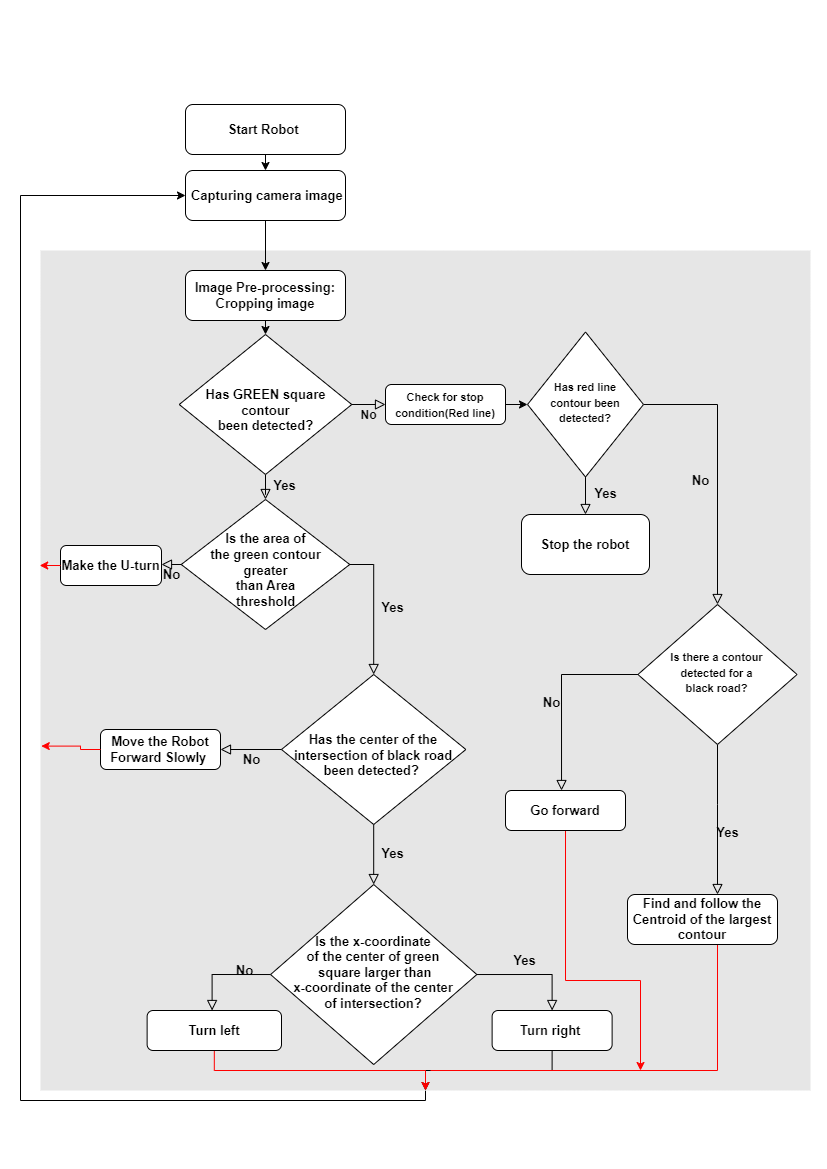

The diagram above was exported from draw.io. Its source (the exported page's mxGraphModel, read from the mxfile embedded in the PNG):
<mxGraphModel dx="2100" dy="1068" grid="1" gridSize="10" guides="1" tooltips="1" connect="1" arrows="1" fold="1" page="1" pageScale="1" pageWidth="827" pageHeight="1169" math="0" shadow="0">
  <root>
    <mxCell id="WIyWlLk6GJQsqaUBKTNV-0" />
    <mxCell id="WIyWlLk6GJQsqaUBKTNV-1" parent="WIyWlLk6GJQsqaUBKTNV-0" />
    <mxCell id="bsQL2CY9QO3t5KPy0Dul-24" style="edgeStyle=orthogonalEdgeStyle;rounded=0;orthogonalLoop=1;jettySize=auto;html=1;exitX=0.5;exitY=1;exitDx=0;exitDy=0;entryX=0;entryY=0.5;entryDx=0;entryDy=0;" edge="1" parent="WIyWlLk6GJQsqaUBKTNV-1" source="bsQL2CY9QO3t5KPy0Dul-20" target="WIyWlLk6GJQsqaUBKTNV-3">
      <mxGeometry relative="1" as="geometry">
        <Array as="points">
          <mxPoint x="425" y="1100" />
          <mxPoint x="20" y="1100" />
          <mxPoint x="20" y="195" />
        </Array>
      </mxGeometry>
    </mxCell>
    <mxCell id="bsQL2CY9QO3t5KPy0Dul-20" value="" style="rounded=0;whiteSpace=wrap;html=1;fillColor=#E6E6E6;strokeColor=none;fontColor=#333333;strokeWidth=4;gradientColor=none;" vertex="1" parent="WIyWlLk6GJQsqaUBKTNV-1">
      <mxGeometry x="40" y="250" width="770" height="840" as="geometry" />
    </mxCell>
    <mxCell id="D0eyqjB_zlDqZBiVyZKY-1" style="edgeStyle=orthogonalEdgeStyle;rounded=0;orthogonalLoop=1;jettySize=auto;html=1;exitX=0.5;exitY=1;exitDx=0;exitDy=0;fontStyle=1;fontSize=13;" parent="WIyWlLk6GJQsqaUBKTNV-1" source="WIyWlLk6GJQsqaUBKTNV-3" target="D0eyqjB_zlDqZBiVyZKY-0" edge="1">
      <mxGeometry relative="1" as="geometry">
        <mxPoint x="265" y="250" as="targetPoint" />
      </mxGeometry>
    </mxCell>
    <mxCell id="WIyWlLk6GJQsqaUBKTNV-3" value="&amp;nbsp;Capturing camera image" style="rounded=1;whiteSpace=wrap;html=1;fontSize=13;glass=0;strokeWidth=1;shadow=0;fontStyle=1" parent="WIyWlLk6GJQsqaUBKTNV-1" vertex="1">
      <mxGeometry x="185" y="170" width="160" height="50" as="geometry" />
    </mxCell>
    <mxCell id="WIyWlLk6GJQsqaUBKTNV-4" value="Yes" style="rounded=0;html=1;jettySize=auto;orthogonalLoop=1;fontSize=13;endArrow=block;endFill=0;endSize=8;strokeWidth=1;shadow=0;labelBackgroundColor=none;edgeStyle=orthogonalEdgeStyle;fontStyle=1;entryX=0.5;entryY=0;entryDx=0;entryDy=0;" edge="1" parent="WIyWlLk6GJQsqaUBKTNV-1" source="WIyWlLk6GJQsqaUBKTNV-6" target="bsQL2CY9QO3t5KPy0Dul-10">
      <mxGeometry x="0.0133" y="19" relative="1" as="geometry">
        <mxPoint y="-1" as="offset" />
        <mxPoint x="265" y="504" as="targetPoint" />
      </mxGeometry>
    </mxCell>
    <mxCell id="WIyWlLk6GJQsqaUBKTNV-5" value="&lt;font style=&quot;font-size: 12px;&quot;&gt;No&lt;/font&gt;" style="edgeStyle=orthogonalEdgeStyle;rounded=0;html=1;jettySize=auto;orthogonalLoop=1;fontSize=13;endArrow=block;endFill=0;endSize=8;strokeWidth=1;shadow=0;labelBackgroundColor=none;fontStyle=1" parent="WIyWlLk6GJQsqaUBKTNV-1" source="WIyWlLk6GJQsqaUBKTNV-6" target="WIyWlLk6GJQsqaUBKTNV-7" edge="1">
      <mxGeometry y="10" relative="1" as="geometry">
        <mxPoint as="offset" />
      </mxGeometry>
    </mxCell>
    <mxCell id="WIyWlLk6GJQsqaUBKTNV-6" value="&lt;font style=&quot;font-size: 13px;&quot;&gt;&lt;br style=&quot;&quot;&gt;&lt;font style=&quot;font-size: 13px;&quot;&gt;Has GREEN square contour &lt;br&gt;been detected?&lt;/font&gt;&lt;/font&gt;" style="rhombus;whiteSpace=wrap;html=1;shadow=0;fontFamily=Helvetica;fontSize=13;align=center;strokeWidth=1;spacing=6;spacingTop=-4;fontStyle=1" parent="WIyWlLk6GJQsqaUBKTNV-1" vertex="1">
      <mxGeometry x="178.75" y="334" width="172.5" height="140" as="geometry" />
    </mxCell>
    <mxCell id="D0eyqjB_zlDqZBiVyZKY-9" style="edgeStyle=orthogonalEdgeStyle;rounded=0;orthogonalLoop=1;jettySize=auto;html=1;exitX=1;exitY=0.5;exitDx=0;exitDy=0;entryX=0;entryY=0.5;entryDx=0;entryDy=0;fontStyle=1;fontSize=13;" parent="WIyWlLk6GJQsqaUBKTNV-1" source="WIyWlLk6GJQsqaUBKTNV-7" target="D0eyqjB_zlDqZBiVyZKY-7" edge="1">
      <mxGeometry relative="1" as="geometry" />
    </mxCell>
    <mxCell id="WIyWlLk6GJQsqaUBKTNV-7" value="&lt;font style=&quot;font-size: 11px;&quot;&gt;Check for stop condition(Red line)&lt;/font&gt;" style="rounded=1;whiteSpace=wrap;html=1;fontSize=13;glass=0;strokeWidth=1;shadow=0;fontStyle=1" parent="WIyWlLk6GJQsqaUBKTNV-1" vertex="1">
      <mxGeometry x="385" y="384" width="120" height="40" as="geometry" />
    </mxCell>
    <mxCell id="D0eyqjB_zlDqZBiVyZKY-3" style="edgeStyle=orthogonalEdgeStyle;rounded=0;orthogonalLoop=1;jettySize=auto;html=1;exitX=0.5;exitY=1;exitDx=0;exitDy=0;entryX=0.5;entryY=0;entryDx=0;entryDy=0;fontStyle=1;fontSize=13;" parent="WIyWlLk6GJQsqaUBKTNV-1" source="D0eyqjB_zlDqZBiVyZKY-0" target="WIyWlLk6GJQsqaUBKTNV-6" edge="1">
      <mxGeometry relative="1" as="geometry" />
    </mxCell>
    <mxCell id="D0eyqjB_zlDqZBiVyZKY-0" value="Image Pre-processing: &lt;br&gt;Cropping image" style="rounded=1;whiteSpace=wrap;html=1;fontSize=13;glass=0;strokeWidth=1;shadow=0;fontStyle=1" parent="WIyWlLk6GJQsqaUBKTNV-1" vertex="1">
      <mxGeometry x="185" y="270" width="160" height="50" as="geometry" />
    </mxCell>
    <mxCell id="D0eyqjB_zlDqZBiVyZKY-5" value="Yes" style="rounded=0;html=1;jettySize=auto;orthogonalLoop=1;fontSize=13;endArrow=block;endFill=0;endSize=8;strokeWidth=1;shadow=0;labelBackgroundColor=none;edgeStyle=orthogonalEdgeStyle;entryX=0.5;entryY=0;entryDx=0;entryDy=0;fontStyle=1" parent="WIyWlLk6GJQsqaUBKTNV-1" source="D0eyqjB_zlDqZBiVyZKY-7" target="D0eyqjB_zlDqZBiVyZKY-17" edge="1">
      <mxGeometry y="20" relative="1" as="geometry">
        <mxPoint as="offset" />
        <mxPoint x="708" y="514" as="targetPoint" />
      </mxGeometry>
    </mxCell>
    <mxCell id="D0eyqjB_zlDqZBiVyZKY-6" value="No" style="edgeStyle=orthogonalEdgeStyle;rounded=0;html=1;jettySize=auto;orthogonalLoop=1;fontSize=13;endArrow=block;endFill=0;endSize=8;strokeWidth=1;shadow=0;labelBackgroundColor=none;fontStyle=1" parent="WIyWlLk6GJQsqaUBKTNV-1" source="D0eyqjB_zlDqZBiVyZKY-7" target="bsQL2CY9QO3t5KPy0Dul-6" edge="1">
      <mxGeometry x="0.0949" y="-17" relative="1" as="geometry">
        <mxPoint as="offset" />
        <mxPoint x="717.0000000000005" y="514" as="targetPoint" />
        <Array as="points">
          <mxPoint x="717" y="404" />
        </Array>
      </mxGeometry>
    </mxCell>
    <mxCell id="D0eyqjB_zlDqZBiVyZKY-7" value="&lt;font style=&quot;font-size: 11px;&quot;&gt;Has red line contour been detected?&lt;/font&gt;" style="rhombus;whiteSpace=wrap;html=1;shadow=0;fontFamily=Helvetica;fontSize=13;align=center;strokeWidth=1;spacing=6;spacingTop=-4;fontStyle=1" parent="WIyWlLk6GJQsqaUBKTNV-1" vertex="1">
      <mxGeometry x="527" y="331.5" width="116" height="145" as="geometry" />
    </mxCell>
    <mxCell id="D0eyqjB_zlDqZBiVyZKY-17" value="Stop the robot" style="rounded=1;whiteSpace=wrap;html=1;fontSize=13;glass=0;strokeWidth=1;shadow=0;fontStyle=1" parent="WIyWlLk6GJQsqaUBKTNV-1" vertex="1">
      <mxGeometry x="521" y="514" width="128" height="60" as="geometry" />
    </mxCell>
    <mxCell id="D0eyqjB_zlDqZBiVyZKY-19" value="Yes" style="rounded=0;html=1;jettySize=auto;orthogonalLoop=1;fontSize=13;endArrow=block;endFill=0;endSize=8;strokeWidth=1;shadow=0;labelBackgroundColor=none;edgeStyle=orthogonalEdgeStyle;entryX=0.5;entryY=0;entryDx=0;entryDy=0;fontStyle=1;exitX=0.5;exitY=1;exitDx=0;exitDy=0;fillColor=#f8cecc;strokeColor=#000000;" parent="WIyWlLk6GJQsqaUBKTNV-1" source="D0eyqjB_zlDqZBiVyZKY-21" target="D0eyqjB_zlDqZBiVyZKY-30" edge="1">
      <mxGeometry x="0.0133" y="19" relative="1" as="geometry">
        <mxPoint y="-1" as="offset" />
        <mxPoint x="412.62" y="1027.03" as="targetPoint" />
        <mxPoint x="493.7778947368421" y="874.0038811721786" as="sourcePoint" />
      </mxGeometry>
    </mxCell>
    <mxCell id="D0eyqjB_zlDqZBiVyZKY-21" value="&amp;nbsp;&lt;br style=&quot;font-size: 13px;&quot;&gt;Has the center of the intersection of black road been detected?&amp;nbsp;" style="rhombus;whiteSpace=wrap;html=1;shadow=0;fontFamily=Helvetica;fontSize=13;align=center;strokeWidth=1;spacing=6;spacingTop=-4;fontStyle=1" parent="WIyWlLk6GJQsqaUBKTNV-1" vertex="1">
      <mxGeometry x="281" y="674" width="184.38" height="150" as="geometry" />
    </mxCell>
    <mxCell id="D0eyqjB_zlDqZBiVyZKY-22" value="Move the Robot Forward Slowly&amp;nbsp;" style="rounded=1;whiteSpace=wrap;html=1;fontSize=13;glass=0;strokeWidth=1;shadow=0;fontStyle=1" parent="WIyWlLk6GJQsqaUBKTNV-1" vertex="1">
      <mxGeometry x="100" y="729" width="120" height="40" as="geometry" />
    </mxCell>
    <mxCell id="D0eyqjB_zlDqZBiVyZKY-24" value="No" style="edgeStyle=orthogonalEdgeStyle;rounded=0;html=1;jettySize=auto;orthogonalLoop=1;fontSize=13;endArrow=block;endFill=0;endSize=8;strokeWidth=1;shadow=0;labelBackgroundColor=none;exitX=0;exitY=0.5;exitDx=0;exitDy=0;entryX=1;entryY=0.5;entryDx=0;entryDy=0;fontStyle=1" parent="WIyWlLk6GJQsqaUBKTNV-1" source="D0eyqjB_zlDqZBiVyZKY-21" target="D0eyqjB_zlDqZBiVyZKY-22" edge="1">
      <mxGeometry y="10" relative="1" as="geometry">
        <mxPoint as="offset" />
        <mxPoint x="81" y="843.47" as="targetPoint" />
        <mxPoint x="164" y="843.47" as="sourcePoint" />
      </mxGeometry>
    </mxCell>
    <mxCell id="D0eyqjB_zlDqZBiVyZKY-29" value="Yes" style="rounded=0;html=1;jettySize=auto;orthogonalLoop=1;fontSize=13;endArrow=block;endFill=0;endSize=8;strokeWidth=1;shadow=0;labelBackgroundColor=none;edgeStyle=orthogonalEdgeStyle;entryX=0.5;entryY=0;entryDx=0;entryDy=0;exitX=1;exitY=0.5;exitDx=0;exitDy=0;fontStyle=1" parent="WIyWlLk6GJQsqaUBKTNV-1" source="D0eyqjB_zlDqZBiVyZKY-30" target="D0eyqjB_zlDqZBiVyZKY-33" edge="1">
      <mxGeometry x="-0.1433" y="14" relative="1" as="geometry">
        <mxPoint as="offset" />
        <mxPoint x="442.62" y="1387.03" as="targetPoint" />
        <Array as="points">
          <mxPoint x="551.62" y="974.03" />
        </Array>
      </mxGeometry>
    </mxCell>
    <mxCell id="D0eyqjB_zlDqZBiVyZKY-30" value="Is the x-coordinate &lt;br style=&quot;font-size: 13px;&quot;&gt;of the center of green&lt;br style=&quot;font-size: 13px;&quot;&gt;&amp;nbsp;square larger than &lt;br style=&quot;font-size: 13px;&quot;&gt;x-coordinate of the center &lt;br style=&quot;font-size: 13px;&quot;&gt;of intersection?" style="rhombus;whiteSpace=wrap;html=1;shadow=0;fontFamily=Helvetica;fontSize=13;align=center;strokeWidth=1;spacing=6;spacingTop=-4;fontStyle=1" parent="WIyWlLk6GJQsqaUBKTNV-1" vertex="1">
      <mxGeometry x="270.07" y="884.03" width="206.25" height="180" as="geometry" />
    </mxCell>
    <mxCell id="D0eyqjB_zlDqZBiVyZKY-31" value="No" style="edgeStyle=orthogonalEdgeStyle;rounded=0;html=1;jettySize=auto;orthogonalLoop=1;fontSize=13;endArrow=block;endFill=0;endSize=8;strokeWidth=1;shadow=0;labelBackgroundColor=none;exitX=0;exitY=0.5;exitDx=0;exitDy=0;fontStyle=1" parent="WIyWlLk6GJQsqaUBKTNV-1" source="D0eyqjB_zlDqZBiVyZKY-30" target="D0eyqjB_zlDqZBiVyZKY-34" edge="1">
      <mxGeometry x="-0.4455" y="-4" relative="1" as="geometry">
        <mxPoint as="offset" />
        <mxPoint x="351.62" y="1194.03" as="targetPoint" />
        <mxPoint x="314.62" y="1253.5" as="sourcePoint" />
        <Array as="points">
          <mxPoint x="211.62" y="974.03" />
        </Array>
      </mxGeometry>
    </mxCell>
    <mxCell id="bsQL2CY9QO3t5KPy0Dul-31" style="edgeStyle=orthogonalEdgeStyle;rounded=0;orthogonalLoop=1;jettySize=auto;html=1;exitX=0.5;exitY=1;exitDx=0;exitDy=0;" edge="1" parent="WIyWlLk6GJQsqaUBKTNV-1" source="D0eyqjB_zlDqZBiVyZKY-33" target="bsQL2CY9QO3t5KPy0Dul-20">
      <mxGeometry relative="1" as="geometry" />
    </mxCell>
    <mxCell id="D0eyqjB_zlDqZBiVyZKY-33" value="Turn right&amp;nbsp;" style="rounded=1;whiteSpace=wrap;html=1;fontSize=13;glass=0;strokeWidth=1;shadow=0;fontStyle=1" parent="WIyWlLk6GJQsqaUBKTNV-1" vertex="1">
      <mxGeometry x="491.62" y="1010" width="120" height="40" as="geometry" />
    </mxCell>
    <mxCell id="bsQL2CY9QO3t5KPy0Dul-30" style="edgeStyle=orthogonalEdgeStyle;rounded=0;orthogonalLoop=1;jettySize=auto;html=1;exitX=0.5;exitY=1;exitDx=0;exitDy=0;fillColor=#e51400;strokeColor=#FF0000;" edge="1" parent="WIyWlLk6GJQsqaUBKTNV-1" source="D0eyqjB_zlDqZBiVyZKY-34" target="bsQL2CY9QO3t5KPy0Dul-20">
      <mxGeometry relative="1" as="geometry" />
    </mxCell>
    <mxCell id="D0eyqjB_zlDqZBiVyZKY-34" value="Turn left" style="rounded=1;whiteSpace=wrap;html=1;fontSize=13;glass=0;strokeWidth=1;shadow=0;fontStyle=1" parent="WIyWlLk6GJQsqaUBKTNV-1" vertex="1">
      <mxGeometry x="146.63" y="1010" width="134.37" height="40" as="geometry" />
    </mxCell>
    <mxCell id="bsQL2CY9QO3t5KPy0Dul-2" style="edgeStyle=orthogonalEdgeStyle;rounded=0;orthogonalLoop=1;jettySize=auto;html=1;exitX=0.5;exitY=1;exitDx=0;exitDy=0;entryX=0.5;entryY=0;entryDx=0;entryDy=0;" edge="1" parent="WIyWlLk6GJQsqaUBKTNV-1" source="bsQL2CY9QO3t5KPy0Dul-1" target="WIyWlLk6GJQsqaUBKTNV-3">
      <mxGeometry relative="1" as="geometry" />
    </mxCell>
    <mxCell id="bsQL2CY9QO3t5KPy0Dul-1" value="Start Robot&amp;nbsp;" style="rounded=1;whiteSpace=wrap;html=1;fontSize=13;glass=0;strokeWidth=1;shadow=0;fontStyle=1" vertex="1" parent="WIyWlLk6GJQsqaUBKTNV-1">
      <mxGeometry x="185" y="104" width="160" height="50" as="geometry" />
    </mxCell>
    <mxCell id="bsQL2CY9QO3t5KPy0Dul-27" style="edgeStyle=orthogonalEdgeStyle;rounded=0;orthogonalLoop=1;jettySize=auto;html=1;exitX=0.5;exitY=1;exitDx=0;exitDy=0;endArrow=none;endFill=0;fillColor=#e51400;strokeColor=#FF0000;" edge="1" parent="WIyWlLk6GJQsqaUBKTNV-1" source="bsQL2CY9QO3t5KPy0Dul-4">
      <mxGeometry relative="1" as="geometry">
        <mxPoint x="430" y="1070" as="targetPoint" />
        <Array as="points">
          <mxPoint x="717" y="944" />
          <mxPoint x="717" y="1070" />
          <mxPoint x="430" y="1070" />
        </Array>
      </mxGeometry>
    </mxCell>
    <mxCell id="bsQL2CY9QO3t5KPy0Dul-4" value="Find and follow the Centroid of the largest contour" style="rounded=1;whiteSpace=wrap;html=1;fontSize=13;glass=0;strokeWidth=1;shadow=0;fontStyle=1" vertex="1" parent="WIyWlLk6GJQsqaUBKTNV-1">
      <mxGeometry x="627" y="894" width="150" height="50" as="geometry" />
    </mxCell>
    <mxCell id="bsQL2CY9QO3t5KPy0Dul-5" value="Yes" style="rounded=0;html=1;jettySize=auto;orthogonalLoop=1;fontSize=13;endArrow=block;endFill=0;endSize=8;strokeWidth=1;shadow=0;labelBackgroundColor=none;edgeStyle=orthogonalEdgeStyle;exitX=0.5;exitY=1;exitDx=0;exitDy=0;fontStyle=1" edge="1" parent="WIyWlLk6GJQsqaUBKTNV-1" source="bsQL2CY9QO3t5KPy0Dul-6" target="bsQL2CY9QO3t5KPy0Dul-4">
      <mxGeometry x="0.1601" y="10" relative="1" as="geometry">
        <mxPoint as="offset" />
        <mxPoint x="897" y="904" as="targetPoint" />
        <Array as="points">
          <mxPoint x="717" y="804" />
          <mxPoint x="717" y="804" />
        </Array>
      </mxGeometry>
    </mxCell>
    <mxCell id="bsQL2CY9QO3t5KPy0Dul-6" value="&lt;font style=&quot;font-size: 11px;&quot;&gt;Is there a contour &lt;br&gt;detected for a &lt;br&gt;&lt;font style=&quot;font-size: 11px;&quot;&gt;black road?&lt;/font&gt;&lt;/font&gt;" style="rhombus;whiteSpace=wrap;html=1;shadow=0;fontFamily=Helvetica;fontSize=13;align=center;strokeWidth=1;spacing=6;spacingTop=-4;fontStyle=1" vertex="1" parent="WIyWlLk6GJQsqaUBKTNV-1">
      <mxGeometry x="637.44" y="604" width="159.12" height="140" as="geometry" />
    </mxCell>
    <mxCell id="bsQL2CY9QO3t5KPy0Dul-7" value="No" style="edgeStyle=orthogonalEdgeStyle;rounded=0;html=1;jettySize=auto;orthogonalLoop=1;fontSize=13;endArrow=block;endFill=0;endSize=8;strokeWidth=1;shadow=0;labelBackgroundColor=none;exitX=0;exitY=0.5;exitDx=0;exitDy=0;fontStyle=1;entryX=0.467;entryY=0;entryDx=0;entryDy=0;entryPerimeter=0;" edge="1" parent="WIyWlLk6GJQsqaUBKTNV-1" source="bsQL2CY9QO3t5KPy0Dul-6" target="bsQL2CY9QO3t5KPy0Dul-8">
      <mxGeometry x="0.0831" y="-10" relative="1" as="geometry">
        <mxPoint as="offset" />
        <mxPoint x="561" y="794" as="targetPoint" />
        <mxPoint x="660" y="1133.47" as="sourcePoint" />
        <Array as="points">
          <mxPoint x="561" y="674" />
        </Array>
      </mxGeometry>
    </mxCell>
    <mxCell id="bsQL2CY9QO3t5KPy0Dul-34" style="edgeStyle=orthogonalEdgeStyle;rounded=0;orthogonalLoop=1;jettySize=auto;html=1;exitX=0.5;exitY=1;exitDx=0;exitDy=0;endArrow=classic;endFill=1;fillColor=#e51400;strokeColor=#FF0000;" edge="1" parent="WIyWlLk6GJQsqaUBKTNV-1" source="bsQL2CY9QO3t5KPy0Dul-8">
      <mxGeometry relative="1" as="geometry">
        <mxPoint x="640" y="1070" as="targetPoint" />
        <Array as="points">
          <mxPoint x="565" y="980" />
          <mxPoint x="640" y="980" />
        </Array>
      </mxGeometry>
    </mxCell>
    <mxCell id="bsQL2CY9QO3t5KPy0Dul-8" value="Go forward" style="rounded=1;whiteSpace=wrap;html=1;fontSize=13;glass=0;strokeWidth=1;shadow=0;fontStyle=1" vertex="1" parent="WIyWlLk6GJQsqaUBKTNV-1">
      <mxGeometry x="505" y="790" width="120" height="40" as="geometry" />
    </mxCell>
    <mxCell id="bsQL2CY9QO3t5KPy0Dul-10" value="&lt;br style=&quot;font-size: 13px;&quot;&gt;Is the area of &lt;br&gt;the green contour&lt;br&gt;greater &lt;br&gt;than Area&lt;br&gt;threshold" style="rhombus;whiteSpace=wrap;html=1;shadow=0;fontFamily=Helvetica;fontSize=13;align=center;strokeWidth=1;spacing=6;spacingTop=-4;fontStyle=1" vertex="1" parent="WIyWlLk6GJQsqaUBKTNV-1">
      <mxGeometry x="180.75" y="499" width="168.5" height="130" as="geometry" />
    </mxCell>
    <mxCell id="bsQL2CY9QO3t5KPy0Dul-14" value="Yes" style="rounded=0;html=1;jettySize=auto;orthogonalLoop=1;fontSize=13;endArrow=block;endFill=0;endSize=8;strokeWidth=1;shadow=0;labelBackgroundColor=none;edgeStyle=orthogonalEdgeStyle;entryX=0.5;entryY=0;entryDx=0;entryDy=0;fontStyle=1;exitX=1;exitY=0.5;exitDx=0;exitDy=0;" edge="1" parent="WIyWlLk6GJQsqaUBKTNV-1" source="bsQL2CY9QO3t5KPy0Dul-10" target="D0eyqjB_zlDqZBiVyZKY-21">
      <mxGeometry x="0.0133" y="19" relative="1" as="geometry">
        <mxPoint y="-1" as="offset" />
        <mxPoint x="271" y="844" as="targetPoint" />
        <mxPoint x="441" y="564" as="sourcePoint" />
        <Array as="points">
          <mxPoint x="373" y="564" />
        </Array>
      </mxGeometry>
    </mxCell>
    <mxCell id="bsQL2CY9QO3t5KPy0Dul-16" value="Make the U-turn" style="rounded=1;whiteSpace=wrap;html=1;fontSize=13;glass=0;strokeWidth=1;shadow=0;fontStyle=1" vertex="1" parent="WIyWlLk6GJQsqaUBKTNV-1">
      <mxGeometry x="60" y="545" width="101" height="40" as="geometry" />
    </mxCell>
    <mxCell id="bsQL2CY9QO3t5KPy0Dul-17" value="No" style="edgeStyle=orthogonalEdgeStyle;rounded=0;html=1;jettySize=auto;orthogonalLoop=1;fontSize=13;endArrow=block;endFill=0;endSize=8;strokeWidth=1;shadow=0;labelBackgroundColor=none;exitX=0;exitY=0.5;exitDx=0;exitDy=0;entryX=1;entryY=0.5;entryDx=0;entryDy=0;fontStyle=1" edge="1" parent="WIyWlLk6GJQsqaUBKTNV-1" target="bsQL2CY9QO3t5KPy0Dul-16" source="bsQL2CY9QO3t5KPy0Dul-10">
      <mxGeometry y="10" relative="1" as="geometry">
        <mxPoint as="offset" />
        <mxPoint x="-25.25" y="658.47" as="targetPoint" />
        <mxPoint x="174.75" y="564" as="sourcePoint" />
      </mxGeometry>
    </mxCell>
    <mxCell id="bsQL2CY9QO3t5KPy0Dul-32" style="edgeStyle=orthogonalEdgeStyle;rounded=0;orthogonalLoop=1;jettySize=auto;html=1;exitX=0;exitY=0.5;exitDx=0;exitDy=0;entryX=-0.001;entryY=0.374;entryDx=0;entryDy=0;entryPerimeter=0;strokeColor=#FF0000;" edge="1" parent="WIyWlLk6GJQsqaUBKTNV-1" source="bsQL2CY9QO3t5KPy0Dul-16" target="bsQL2CY9QO3t5KPy0Dul-20">
      <mxGeometry relative="1" as="geometry" />
    </mxCell>
    <mxCell id="bsQL2CY9QO3t5KPy0Dul-37" style="edgeStyle=orthogonalEdgeStyle;rounded=0;orthogonalLoop=1;jettySize=auto;html=1;exitX=0;exitY=0.5;exitDx=0;exitDy=0;entryX=0.001;entryY=0.59;entryDx=0;entryDy=0;entryPerimeter=0;strokeColor=#FF0000;" edge="1" parent="WIyWlLk6GJQsqaUBKTNV-1" source="D0eyqjB_zlDqZBiVyZKY-22" target="bsQL2CY9QO3t5KPy0Dul-20">
      <mxGeometry relative="1" as="geometry">
        <Array as="points">
          <mxPoint x="80" y="749" />
          <mxPoint x="80" y="746" />
        </Array>
      </mxGeometry>
    </mxCell>
  </root>
</mxGraphModel>